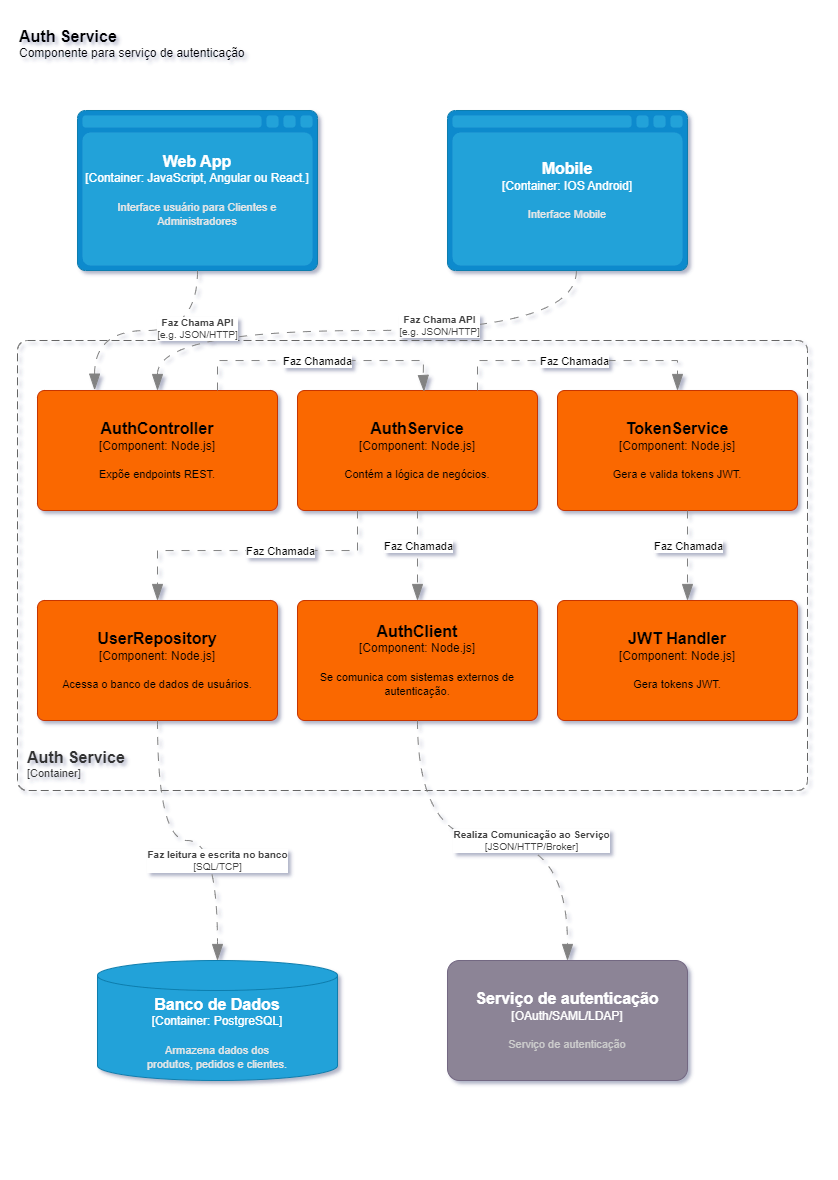

The diagram above was exported from draw.io. Its source (the exported page's mxGraphModel, read from the mxfile embedded in the PNG):
<mxGraphModel dx="2074" dy="727" grid="1" gridSize="10" guides="1" tooltips="1" connect="1" arrows="1" fold="1" page="1" pageScale="1" pageWidth="827" pageHeight="1169" math="0" shadow="0">
  <root>
    <mxCell id="0" />
    <mxCell id="1" parent="0" />
    <object placeholders="1" c4Name="Auth Service" c4Type="ContainerDiagramTitle" c4Description="Componente para serviço de autenticação" label="&lt;font style=&quot;font-size: 16px&quot;&gt;&lt;b&gt;&lt;div style=&quot;text-align: left&quot;&gt;%c4Name%&lt;/div&gt;&lt;/b&gt;&lt;/font&gt;&lt;div style=&quot;text-align: left&quot;&gt;%c4Description%&lt;/div&gt;" id="eT5whrZUErEHDmHIeYLi-1">
      <mxCell style="text;html=1;strokeColor=none;fillColor=none;align=left;verticalAlign=top;whiteSpace=wrap;rounded=0;metaEdit=1;allowArrows=0;resizable=1;rotatable=0;connectable=0;recursiveResize=0;expand=0;pointerEvents=0;points=[[0.25,0,0],[0.5,0,0],[0.75,0,0],[1,0.25,0],[1,0.5,0],[1,0.75,0],[0.75,1,0],[0.5,1,0],[0.25,1,0],[0,0.75,0],[0,0.5,0],[0,0.25,0]];" vertex="1" parent="1">
        <mxGeometry x="-810" y="20" width="260" height="40" as="geometry" />
      </mxCell>
    </object>
    <object placeholders="1" c4Name="AuthController" c4Type="Component" c4Technology="Node.js" c4Description="Expõe endpoints REST." label="&lt;font style=&quot;font-size: 16px&quot;&gt;&lt;b&gt;%c4Name%&lt;/b&gt;&lt;/font&gt;&lt;div&gt;[%c4Type%: %c4Technology%]&lt;/div&gt;&lt;br&gt;&lt;div&gt;&lt;font style=&quot;font-size: 11px&quot;&gt;%c4Description%&lt;/font&gt;&lt;/div&gt;" id="eT5whrZUErEHDmHIeYLi-2">
      <mxCell style="rounded=1;whiteSpace=wrap;html=1;labelBackgroundColor=none;fillColor=#fa6800;fontColor=#000000;align=center;arcSize=6;strokeColor=#C73500;metaEdit=1;resizable=0;points=[[0.25,0,0],[0.5,0,0],[0.75,0,0],[1,0.25,0],[1,0.5,0],[1,0.75,0],[0.75,1,0],[0.5,1,0],[0.25,1,0],[0,0.75,0],[0,0.5,0],[0,0.25,0]];" vertex="1" parent="1">
        <mxGeometry x="-790" y="390" width="240" height="120" as="geometry" />
      </mxCell>
    </object>
    <object placeholders="1" c4Name="AuthService" c4Type="Component" c4Technology="Node.js" c4Description="Contém a lógica de negócios." label="&lt;font style=&quot;font-size: 16px&quot;&gt;&lt;b&gt;%c4Name%&lt;/b&gt;&lt;/font&gt;&lt;div&gt;[%c4Type%: %c4Technology%]&lt;/div&gt;&lt;br&gt;&lt;div&gt;&lt;font style=&quot;font-size: 11px&quot;&gt;%c4Description%&lt;/font&gt;&lt;/div&gt;" id="eT5whrZUErEHDmHIeYLi-3">
      <mxCell style="rounded=1;whiteSpace=wrap;html=1;labelBackgroundColor=none;fillColor=#fa6800;fontColor=#000000;align=center;arcSize=6;strokeColor=#C73500;metaEdit=1;resizable=0;points=[[0.25,0,0],[0.5,0,0],[0.75,0,0],[1,0.25,0],[1,0.5,0],[1,0.75,0],[0.75,1,0],[0.5,1,0],[0.25,1,0],[0,0.75,0],[0,0.5,0],[0,0.25,0]];shadow=0;" vertex="1" parent="1">
        <mxGeometry x="-530" y="390" width="240" height="120" as="geometry" />
      </mxCell>
    </object>
    <object placeholders="1" c4Name="UserRepository" c4Type="Component" c4Technology="Node.js" c4Description="Acessa o banco de dados de usuários." label="&lt;font style=&quot;font-size: 16px&quot;&gt;&lt;b&gt;%c4Name%&lt;/b&gt;&lt;/font&gt;&lt;div&gt;[%c4Type%: %c4Technology%]&lt;/div&gt;&lt;br&gt;&lt;div&gt;&lt;font style=&quot;font-size: 11px&quot;&gt;%c4Description%&lt;/font&gt;&lt;/div&gt;" id="eT5whrZUErEHDmHIeYLi-4">
      <mxCell style="rounded=1;whiteSpace=wrap;html=1;labelBackgroundColor=none;fillColor=#fa6800;fontColor=#000000;align=center;arcSize=6;strokeColor=#C73500;metaEdit=1;resizable=0;points=[[0.25,0,0],[0.5,0,0],[0.75,0,0],[1,0.25,0],[1,0.5,0],[1,0.75,0],[0.75,1,0],[0.5,1,0],[0.25,1,0],[0,0.75,0],[0,0.5,0],[0,0.25,0]];" vertex="1" parent="1">
        <mxGeometry x="-790" y="600" width="240" height="120" as="geometry" />
      </mxCell>
    </object>
    <object placeholders="1" c4Name="AuthClient" c4Type="Component" c4Technology="Node.js" c4Description="Se comunica com sistemas externos de autenticação." label="&lt;font style=&quot;font-size: 16px&quot;&gt;&lt;b&gt;%c4Name%&lt;/b&gt;&lt;/font&gt;&lt;div&gt;[%c4Type%: %c4Technology%]&lt;/div&gt;&lt;br&gt;&lt;div&gt;&lt;font style=&quot;font-size: 11px&quot;&gt;%c4Description%&lt;/font&gt;&lt;/div&gt;" id="eT5whrZUErEHDmHIeYLi-5">
      <mxCell style="rounded=1;whiteSpace=wrap;html=1;labelBackgroundColor=none;fillColor=#fa6800;fontColor=#000000;align=center;arcSize=6;strokeColor=#C73500;metaEdit=1;resizable=0;points=[[0.25,0,0],[0.5,0,0],[0.75,0,0],[1,0.25,0],[1,0.5,0],[1,0.75,0],[0.75,1,0],[0.5,1,0],[0.25,1,0],[0,0.75,0],[0,0.5,0],[0,0.25,0]];" vertex="1" parent="1">
        <mxGeometry x="-530" y="600" width="240" height="120" as="geometry" />
      </mxCell>
    </object>
    <object placeholders="1" c4Name="Auth Service" c4Type="ContainerScopeBoundary" c4Application="Container" label="&lt;font style=&quot;font-size: 16px&quot;&gt;&lt;b&gt;&lt;div style=&quot;text-align: left&quot;&gt;%c4Name%&lt;/div&gt;&lt;/b&gt;&lt;/font&gt;&lt;div style=&quot;text-align: left&quot;&gt;[%c4Application%]&lt;/div&gt;" id="eT5whrZUErEHDmHIeYLi-6">
      <mxCell style="rounded=1;fontSize=11;whiteSpace=wrap;html=1;dashed=1;arcSize=20;fillColor=none;strokeColor=#666666;fontColor=#333333;labelBackgroundColor=none;align=left;verticalAlign=bottom;labelBorderColor=none;spacingTop=0;spacing=10;dashPattern=8 4;metaEdit=1;rotatable=0;perimeter=rectanglePerimeter;noLabel=0;labelPadding=0;allowArrows=0;connectable=0;expand=0;recursiveResize=0;editable=1;pointerEvents=0;absoluteArcSize=1;points=[[0.25,0,0],[0.5,0,0],[0.75,0,0],[1,0.25,0],[1,0.5,0],[1,0.75,0],[0.75,1,0],[0.5,1,0],[0.25,1,0],[0,0.75,0],[0,0.5,0],[0,0.25,0]];" vertex="1" parent="1">
        <mxGeometry x="-810" y="340" width="790" height="450" as="geometry" />
      </mxCell>
    </object>
    <object placeholders="1" id="eT5whrZUErEHDmHIeYLi-9">
      <mxCell style="endArrow=blockThin;html=1;fontSize=10;fontColor=#404040;strokeWidth=1;endFill=1;strokeColor=#828282;elbow=vertical;metaEdit=1;endSize=14;startSize=14;jumpStyle=arc;jumpSize=16;rounded=0;edgeStyle=orthogonalEdgeStyle;entryX=0.5;entryY=0;entryDx=0;entryDy=0;entryPerimeter=0;exitX=0.25;exitY=1;exitDx=0;exitDy=0;exitPerimeter=0;dashed=1;dashPattern=8 8;" edge="1" parent="1" source="eT5whrZUErEHDmHIeYLi-3" target="eT5whrZUErEHDmHIeYLi-4">
        <mxGeometry x="-0.0909" y="110" width="240" relative="1" as="geometry">
          <mxPoint x="-630" y="620" as="sourcePoint" />
          <mxPoint x="-210" y="640" as="targetPoint" />
          <mxPoint as="offset" />
          <Array as="points">
            <mxPoint x="-470" y="550" />
            <mxPoint x="-670" y="550" />
          </Array>
        </mxGeometry>
      </mxCell>
    </object>
    <mxCell id="eT5whrZUErEHDmHIeYLi-10" value="Faz Chamada" style="edgeLabel;html=1;align=center;verticalAlign=middle;resizable=0;points=[];" vertex="1" connectable="0" parent="eT5whrZUErEHDmHIeYLi-9">
      <mxGeometry x="-0.1896" y="1" relative="1" as="geometry">
        <mxPoint as="offset" />
      </mxGeometry>
    </mxCell>
    <object placeholders="1" c4Description="Chama" id="eT5whrZUErEHDmHIeYLi-11">
      <mxCell style="endArrow=blockThin;html=1;fontSize=10;fontColor=#404040;strokeWidth=1;endFill=1;strokeColor=#828282;elbow=vertical;metaEdit=1;endSize=14;startSize=14;jumpStyle=arc;jumpSize=16;rounded=0;edgeStyle=orthogonalEdgeStyle;exitX=0.75;exitY=0;exitDx=0;exitDy=0;exitPerimeter=0;dashed=1;dashPattern=8 8;entryX=0.527;entryY=0.008;entryDx=0;entryDy=0;entryPerimeter=0;" edge="1" parent="1" source="eT5whrZUErEHDmHIeYLi-2" target="eT5whrZUErEHDmHIeYLi-3">
        <mxGeometry x="-0.0032" width="240" relative="1" as="geometry">
          <mxPoint x="-530" y="615" as="sourcePoint" />
          <mxPoint x="-350" y="705" as="targetPoint" />
          <mxPoint as="offset" />
          <Array as="points">
            <mxPoint x="-610" y="360" />
            <mxPoint x="-404" y="360" />
            <mxPoint x="-404" y="380" />
          </Array>
        </mxGeometry>
      </mxCell>
    </object>
    <mxCell id="eT5whrZUErEHDmHIeYLi-12" value="Faz Chamada" style="edgeLabel;html=1;align=center;verticalAlign=middle;resizable=0;points=[];" vertex="1" connectable="0" parent="eT5whrZUErEHDmHIeYLi-11">
      <mxGeometry x="-0.1634" y="-1" relative="1" as="geometry">
        <mxPoint x="18" as="offset" />
      </mxGeometry>
    </mxCell>
    <object placeholders="1" id="eT5whrZUErEHDmHIeYLi-13">
      <mxCell style="endArrow=blockThin;html=1;fontSize=10;fontColor=#404040;strokeWidth=1;endFill=1;strokeColor=#828282;elbow=vertical;metaEdit=1;endSize=14;startSize=14;jumpStyle=arc;jumpSize=16;rounded=0;edgeStyle=orthogonalEdgeStyle;exitX=0.5;exitY=1;exitDx=0;exitDy=0;exitPerimeter=0;entryX=0.5;entryY=0;entryDx=0;entryDy=0;entryPerimeter=0;dashed=1;dashPattern=8 8;" edge="1" parent="1" source="eT5whrZUErEHDmHIeYLi-3" target="eT5whrZUErEHDmHIeYLi-5">
        <mxGeometry width="240" relative="1" as="geometry">
          <mxPoint x="-220" y="620" as="sourcePoint" />
          <mxPoint x="-220" y="690" as="targetPoint" />
        </mxGeometry>
      </mxCell>
    </object>
    <mxCell id="eT5whrZUErEHDmHIeYLi-14" value="Faz Chamada" style="edgeLabel;html=1;align=center;verticalAlign=middle;resizable=0;points=[];" vertex="1" connectable="0" parent="eT5whrZUErEHDmHIeYLi-13">
      <mxGeometry x="-0.2" y="1" relative="1" as="geometry">
        <mxPoint as="offset" />
      </mxGeometry>
    </mxCell>
    <object placeholders="1" c4Type="Relationship" c4Technology="SQL/TCP" c4Description="Faz leitura e escrita no banco" label="&lt;div style=&quot;text-align: left&quot;&gt;&lt;div style=&quot;text-align: center&quot;&gt;&lt;b&gt;%c4Description%&lt;/b&gt;&lt;/div&gt;&lt;div style=&quot;text-align: center&quot;&gt;[%c4Technology%]&lt;/div&gt;&lt;/div&gt;" id="eT5whrZUErEHDmHIeYLi-15">
      <mxCell style="endArrow=blockThin;html=1;fontSize=10;fontColor=#404040;strokeWidth=1;endFill=1;strokeColor=#828282;elbow=vertical;metaEdit=1;endSize=14;startSize=14;jumpStyle=arc;jumpSize=16;rounded=0;edgeStyle=orthogonalEdgeStyle;entryX=0.5;entryY=0;entryDx=0;entryDy=0;entryPerimeter=0;exitX=0.5;exitY=1;exitDx=0;exitDy=0;exitPerimeter=0;dashed=1;dashPattern=8 8;curved=1;" edge="1" parent="1" source="eT5whrZUErEHDmHIeYLi-4" target="gbMeuJHXRp2JviF8IA3s-1">
        <mxGeometry x="0.3333" width="240" relative="1" as="geometry">
          <mxPoint x="-610" y="860" as="sourcePoint" />
          <mxPoint x="-600" y="960" as="targetPoint" />
          <mxPoint as="offset" />
        </mxGeometry>
      </mxCell>
    </object>
    <object placeholders="1" c4Type="Relationship" c4Technology="JSON/HTTP/Broker" c4Description="Realiza Comunicação ao Serviço" label="&lt;div style=&quot;text-align: left&quot;&gt;&lt;div style=&quot;text-align: center&quot;&gt;&lt;b&gt;%c4Description%&lt;/b&gt;&lt;/div&gt;&lt;div style=&quot;text-align: center&quot;&gt;[%c4Technology%]&lt;/div&gt;&lt;/div&gt;" id="eT5whrZUErEHDmHIeYLi-16">
      <mxCell style="endArrow=blockThin;html=1;fontSize=10;fontColor=#404040;strokeWidth=1;endFill=1;strokeColor=#828282;elbow=vertical;metaEdit=1;endSize=14;startSize=14;jumpStyle=arc;jumpSize=16;rounded=0;edgeStyle=orthogonalEdgeStyle;entryX=0.5;entryY=0;entryDx=0;entryDy=0;entryPerimeter=0;exitX=0.5;exitY=1;exitDx=0;exitDy=0;exitPerimeter=0;dashed=1;dashPattern=8 8;curved=1;" edge="1" parent="1" source="eT5whrZUErEHDmHIeYLi-5" target="V1f057vcYnfDDIZFGfwM-1">
        <mxGeometry x="0.2" width="240" relative="1" as="geometry">
          <mxPoint x="-220.39999999999998" y="810" as="sourcePoint" />
          <mxPoint x="-250" y="910" as="targetPoint" />
          <mxPoint as="offset" />
        </mxGeometry>
      </mxCell>
    </object>
    <object placeholders="1" c4Name="Web App" c4Type="Container" c4Technology="JavaScript, Angular ou React." c4Description="Interface usuário para Clientes e Administradores" label="&lt;font style=&quot;font-size: 16px&quot;&gt;&lt;b&gt;%c4Name%&lt;/b&gt;&lt;/font&gt;&lt;div&gt;[%c4Type%:&amp;nbsp;%c4Technology%]&lt;/div&gt;&lt;br&gt;&lt;div&gt;&lt;font style=&quot;font-size: 11px&quot;&gt;&lt;font color=&quot;#E6E6E6&quot;&gt;%c4Description%&lt;/font&gt;&lt;/div&gt;" id="eT5whrZUErEHDmHIeYLi-17">
      <mxCell style="shape=mxgraph.c4.webBrowserContainer2;whiteSpace=wrap;html=1;boundedLbl=1;rounded=0;labelBackgroundColor=none;strokeColor=#118ACD;fillColor=#23A2D9;strokeColor=#118ACD;strokeColor2=#0E7DAD;fontSize=12;fontColor=#ffffff;align=center;metaEdit=1;points=[[0.5,0,0],[1,0.25,0],[1,0.5,0],[1,0.75,0],[0.5,1,0],[0,0.75,0],[0,0.5,0],[0,0.25,0]];resizable=0;" vertex="1" parent="1">
        <mxGeometry x="-750" y="110" width="240" height="160" as="geometry" />
      </mxCell>
    </object>
    <object placeholders="1" c4Name="Mobile" c4Type="Container" c4Technology="IOS Android" c4Description="Interface Mobile" label="&lt;font style=&quot;font-size: 16px&quot;&gt;&lt;b&gt;%c4Name%&lt;/b&gt;&lt;/font&gt;&lt;div&gt;[%c4Type%:&amp;nbsp;%c4Technology%]&lt;/div&gt;&lt;br&gt;&lt;div&gt;&lt;font style=&quot;font-size: 11px&quot;&gt;&lt;font color=&quot;#E6E6E6&quot;&gt;%c4Description%&lt;/font&gt;&lt;/div&gt;" id="eT5whrZUErEHDmHIeYLi-18">
      <mxCell style="shape=mxgraph.c4.webBrowserContainer2;whiteSpace=wrap;html=1;boundedLbl=1;rounded=0;labelBackgroundColor=none;strokeColor=#118ACD;fillColor=#23A2D9;strokeColor=#118ACD;strokeColor2=#0E7DAD;fontSize=12;fontColor=#ffffff;align=center;metaEdit=1;points=[[0.5,0,0],[1,0.25,0],[1,0.5,0],[1,0.75,0],[0.5,1,0],[0,0.75,0],[0,0.5,0],[0,0.25,0]];resizable=0;" vertex="1" parent="1">
        <mxGeometry x="-380" y="110" width="240" height="160" as="geometry" />
      </mxCell>
    </object>
    <object placeholders="1" c4Type="Relationship" c4Technology="e.g. JSON/HTTP" c4Description="Faz Chama API" label="&lt;div style=&quot;text-align: left&quot;&gt;&lt;div style=&quot;text-align: center&quot;&gt;&lt;b&gt;%c4Description%&lt;/b&gt;&lt;/div&gt;&lt;div style=&quot;text-align: center&quot;&gt;[%c4Technology%]&lt;/div&gt;&lt;/div&gt;" id="eT5whrZUErEHDmHIeYLi-19">
      <mxCell style="endArrow=blockThin;html=1;fontSize=10;fontColor=#404040;strokeWidth=1;endFill=1;strokeColor=#828282;elbow=vertical;metaEdit=1;endSize=14;startSize=14;jumpStyle=arc;jumpSize=16;rounded=0;edgeStyle=orthogonalEdgeStyle;exitX=0.537;exitY=1.002;exitDx=0;exitDy=0;exitPerimeter=0;entryX=0.5;entryY=0;entryDx=0;entryDy=0;entryPerimeter=0;curved=1;dashed=1;dashPattern=8 8;" edge="1" parent="1" source="eT5whrZUErEHDmHIeYLi-18" target="eT5whrZUErEHDmHIeYLi-2">
        <mxGeometry x="-0.2708" y="-5" width="240" relative="1" as="geometry">
          <mxPoint x="-590" y="300" as="sourcePoint" />
          <mxPoint x="-610" y="490" as="targetPoint" />
          <mxPoint as="offset" />
        </mxGeometry>
      </mxCell>
    </object>
    <object placeholders="1" c4Type="Relationship" c4Technology="e.g. JSON/HTTP" c4Description="Faz Chama API" label="&lt;div style=&quot;text-align: left&quot;&gt;&lt;div style=&quot;text-align: center&quot;&gt;&lt;b&gt;%c4Description%&lt;/b&gt;&lt;/div&gt;&lt;div style=&quot;text-align: center&quot;&gt;[%c4Technology%]&lt;/div&gt;&lt;/div&gt;" id="eT5whrZUErEHDmHIeYLi-20">
      <mxCell style="endArrow=blockThin;html=1;fontSize=10;fontColor=#404040;strokeWidth=1;endFill=1;strokeColor=#828282;elbow=vertical;metaEdit=1;endSize=14;startSize=14;jumpStyle=arc;jumpSize=16;rounded=0;edgeStyle=orthogonalEdgeStyle;exitX=0.5;exitY=1;exitDx=0;exitDy=0;exitPerimeter=0;entryX=0.238;entryY=-0.003;entryDx=0;entryDy=0;entryPerimeter=0;curved=1;dashed=1;dashPattern=8 8;" edge="1" parent="1" source="eT5whrZUErEHDmHIeYLi-17" target="eT5whrZUErEHDmHIeYLi-2">
        <mxGeometry x="-0.4783" width="240" relative="1" as="geometry">
          <mxPoint x="-241" y="300" as="sourcePoint" />
          <mxPoint x="-610" y="490" as="targetPoint" />
          <mxPoint as="offset" />
        </mxGeometry>
      </mxCell>
    </object>
    <object placeholders="1" c4Name="TokenService" c4Type="Component" c4Technology="Node.js" c4Description="Gera e valida tokens JWT." label="&lt;font style=&quot;font-size: 16px&quot;&gt;&lt;b&gt;%c4Name%&lt;/b&gt;&lt;/font&gt;&lt;div&gt;[%c4Type%: %c4Technology%]&lt;/div&gt;&lt;br&gt;&lt;div&gt;&lt;font style=&quot;font-size: 11px&quot;&gt;%c4Description%&lt;/font&gt;&lt;/div&gt;" id="3HP2IfRTsI0ULyXlpUla-1">
      <mxCell style="rounded=1;whiteSpace=wrap;html=1;labelBackgroundColor=none;fillColor=#fa6800;fontColor=#000000;align=center;arcSize=6;strokeColor=#C73500;metaEdit=1;resizable=0;points=[[0.25,0,0],[0.5,0,0],[0.75,0,0],[1,0.25,0],[1,0.5,0],[1,0.75,0],[0.75,1,0],[0.5,1,0],[0.25,1,0],[0,0.75,0],[0,0.5,0],[0,0.25,0]];shadow=0;" vertex="1" parent="1">
        <mxGeometry x="-270" y="390" width="240" height="120" as="geometry" />
      </mxCell>
    </object>
    <object placeholders="1" c4Name="JWT Handler" c4Type="Component" c4Technology="Node.js" c4Description="Gera tokens JWT." label="&lt;font style=&quot;font-size: 16px&quot;&gt;&lt;b&gt;%c4Name%&lt;/b&gt;&lt;/font&gt;&lt;div&gt;[%c4Type%: %c4Technology%]&lt;/div&gt;&lt;br&gt;&lt;div&gt;&lt;font style=&quot;font-size: 11px&quot;&gt;%c4Description%&lt;/font&gt;&lt;/div&gt;" id="3HP2IfRTsI0ULyXlpUla-3">
      <mxCell style="rounded=1;whiteSpace=wrap;html=1;labelBackgroundColor=none;fillColor=#fa6800;fontColor=#000000;align=center;arcSize=6;strokeColor=#C73500;metaEdit=1;resizable=0;points=[[0.25,0,0],[0.5,0,0],[0.75,0,0],[1,0.25,0],[1,0.5,0],[1,0.75,0],[0.75,1,0],[0.5,1,0],[0.25,1,0],[0,0.75,0],[0,0.5,0],[0,0.25,0]];shadow=0;" vertex="1" parent="1">
        <mxGeometry x="-270" y="600" width="240" height="120" as="geometry" />
      </mxCell>
    </object>
    <object placeholders="1" id="hLxgblIqfXLNaDEtFN0A-1">
      <mxCell style="endArrow=blockThin;html=1;fontSize=10;fontColor=#404040;strokeWidth=1;endFill=1;strokeColor=#828282;elbow=vertical;metaEdit=1;endSize=14;startSize=14;jumpStyle=arc;jumpSize=16;rounded=0;edgeStyle=orthogonalEdgeStyle;exitX=0.5;exitY=1;exitDx=0;exitDy=0;exitPerimeter=0;entryX=0.5;entryY=0;entryDx=0;entryDy=0;entryPerimeter=0;dashed=1;dashPattern=8 8;" edge="1" parent="1">
        <mxGeometry width="240" relative="1" as="geometry">
          <mxPoint x="-140" y="510" as="sourcePoint" />
          <mxPoint x="-140" y="600" as="targetPoint" />
        </mxGeometry>
      </mxCell>
    </object>
    <mxCell id="hLxgblIqfXLNaDEtFN0A-2" value="Faz Chamada" style="edgeLabel;html=1;align=center;verticalAlign=middle;resizable=0;points=[];" vertex="1" connectable="0" parent="hLxgblIqfXLNaDEtFN0A-1">
      <mxGeometry x="-0.2" y="1" relative="1" as="geometry">
        <mxPoint as="offset" />
      </mxGeometry>
    </mxCell>
    <object placeholders="1" c4Name="Serviço de autenticação" c4Type="OAuth/SAML/LDAP" c4Description="Serviço de autenticação" label="&lt;font style=&quot;font-size: 16px&quot;&gt;&lt;b&gt;%c4Name%&lt;/b&gt;&lt;/font&gt;&lt;div&gt;[%c4Type%]&lt;/div&gt;&lt;br&gt;&lt;div&gt;&lt;font style=&quot;font-size: 11px&quot;&gt;&lt;font color=&quot;#cccccc&quot;&gt;%c4Description%&lt;/font&gt;&lt;/div&gt;" id="V1f057vcYnfDDIZFGfwM-1">
      <mxCell style="rounded=1;whiteSpace=wrap;html=1;labelBackgroundColor=none;fillColor=#8C8496;fontColor=#ffffff;align=center;arcSize=10;strokeColor=#736782;metaEdit=1;resizable=0;points=[[0.25,0,0],[0.5,0,0],[0.75,0,0],[1,0.25,0],[1,0.5,0],[1,0.75,0],[0.75,1,0],[0.5,1,0],[0.25,1,0],[0,0.75,0],[0,0.5,0],[0,0.25,0]];" vertex="1" parent="1">
        <mxGeometry x="-380" y="960" width="240" height="120" as="geometry" />
      </mxCell>
    </object>
    <object placeholders="1" c4Name="Banco de Dados" c4Type="Container" c4Technology="PostgreSQL" c4Description="Armazena dados dos &#10;produtos, pedidos e clientes." label="&lt;font style=&quot;font-size: 16px&quot;&gt;&lt;b&gt;%c4Name%&lt;/b&gt;&lt;/font&gt;&lt;div&gt;[%c4Type%:&amp;nbsp;%c4Technology%]&lt;/div&gt;&lt;br&gt;&lt;div&gt;&lt;font style=&quot;font-size: 11px&quot;&gt;&lt;font color=&quot;#E6E6E6&quot;&gt;%c4Description%&lt;/font&gt;&lt;/div&gt;" id="gbMeuJHXRp2JviF8IA3s-1">
      <mxCell style="shape=cylinder3;size=15;whiteSpace=wrap;html=1;boundedLbl=1;rounded=0;labelBackgroundColor=none;fillColor=#23A2D9;fontSize=12;fontColor=#ffffff;align=center;strokeColor=#0E7DAD;metaEdit=1;points=[[0.5,0,0],[1,0.25,0],[1,0.5,0],[1,0.75,0],[0.5,1,0],[0,0.75,0],[0,0.5,0],[0,0.25,0]];resizable=0;" vertex="1" parent="1">
        <mxGeometry x="-730" y="960" width="240" height="120" as="geometry" />
      </mxCell>
    </object>
    <object placeholders="1" c4Description="Chama" id="CRB6Bjk4slllsyuZl_qZ-1">
      <mxCell style="endArrow=blockThin;html=1;fontSize=10;fontColor=#404040;strokeWidth=1;endFill=1;strokeColor=#828282;elbow=vertical;metaEdit=1;endSize=14;startSize=14;jumpStyle=arc;jumpSize=16;rounded=0;edgeStyle=orthogonalEdgeStyle;exitX=0.75;exitY=0;exitDx=0;exitDy=0;exitPerimeter=0;dashed=1;dashPattern=8 8;" edge="1" parent="1" source="eT5whrZUErEHDmHIeYLi-3" target="3HP2IfRTsI0ULyXlpUla-1">
        <mxGeometry x="-0.0032" width="240" relative="1" as="geometry">
          <mxPoint x="-330" y="379.96" as="sourcePoint" />
          <mxPoint x="-124" y="380.96" as="targetPoint" />
          <mxPoint as="offset" />
          <Array as="points">
            <mxPoint x="-350" y="360" />
            <mxPoint x="-150" y="360" />
          </Array>
        </mxGeometry>
      </mxCell>
    </object>
    <mxCell id="CRB6Bjk4slllsyuZl_qZ-2" value="Faz Chamada" style="edgeLabel;html=1;align=center;verticalAlign=middle;resizable=0;points=[];" vertex="1" connectable="0" parent="CRB6Bjk4slllsyuZl_qZ-1">
      <mxGeometry x="-0.1634" y="-1" relative="1" as="geometry">
        <mxPoint x="18" as="offset" />
      </mxGeometry>
    </mxCell>
  </root>
</mxGraphModel>